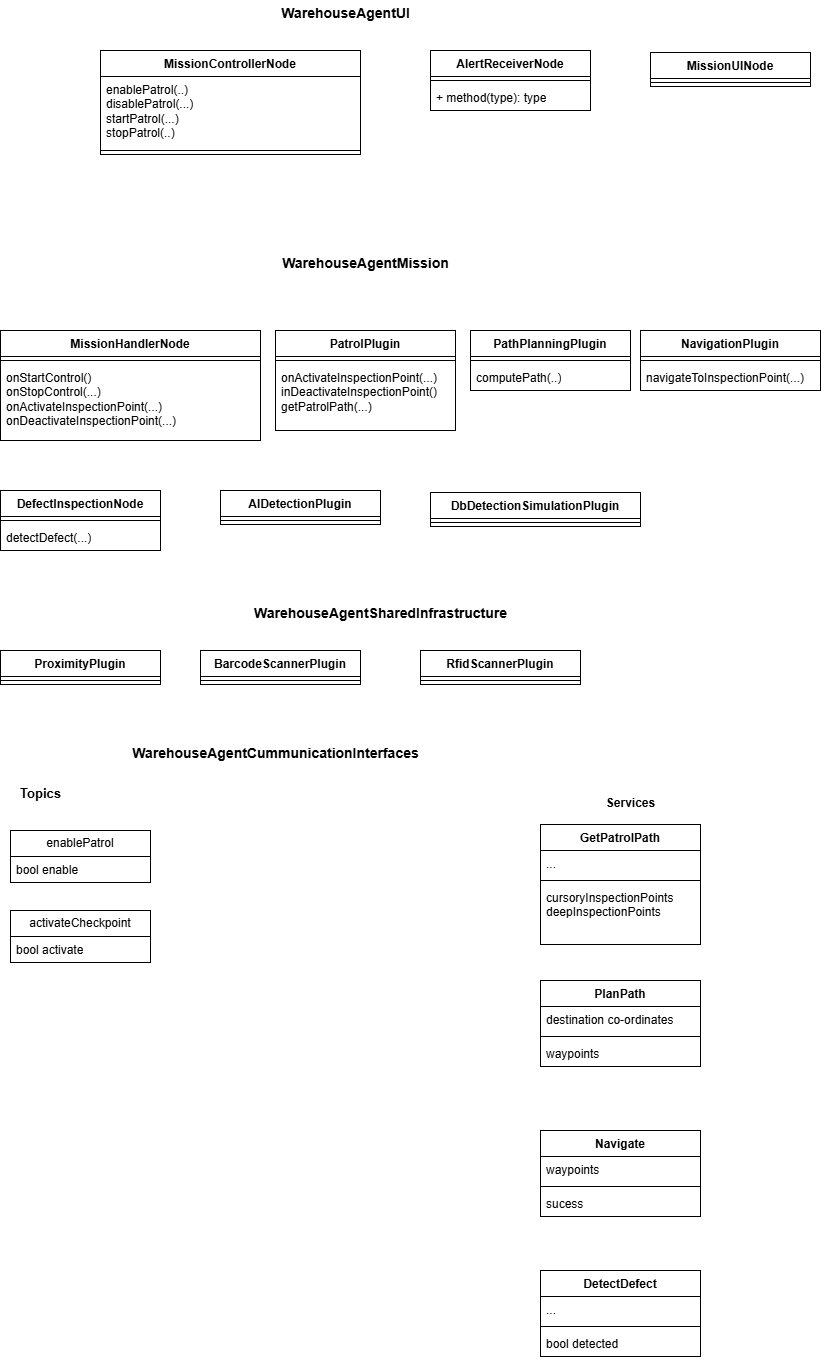

The diagram above was exported from draw.io. Its source (the exported page's mxGraphModel, read from the mxfile embedded in the PNG):
<mxGraphModel dx="1800" dy="722" grid="1" gridSize="10" guides="1" tooltips="1" connect="1" arrows="1" fold="1" page="1" pageScale="1" pageWidth="850" pageHeight="1100" math="0" shadow="0">
  <root>
    <mxCell id="0" />
    <mxCell id="1" parent="0" />
    <mxCell id="vinVZCvpnTweJsPSIJaJ-1" parent="1" style="swimlane;fontStyle=1;align=center;verticalAlign=top;childLayout=stackLayout;horizontal=1;startSize=26;horizontalStack=0;resizeParent=1;resizeParentMax=0;resizeLast=0;collapsible=1;marginBottom=0;whiteSpace=wrap;html=1;" value="MissionControllerNode" vertex="1">
      <mxGeometry height="104" width="260" x="120" y="110" as="geometry" />
    </mxCell>
    <mxCell id="vinVZCvpnTweJsPSIJaJ-4" parent="vinVZCvpnTweJsPSIJaJ-1" style="text;strokeColor=none;fillColor=none;align=left;verticalAlign=top;spacingLeft=4;spacingRight=4;overflow=hidden;rotatable=0;points=[[0,0.5],[1,0.5]];portConstraint=eastwest;whiteSpace=wrap;html=1;" value="enablePatrol(..)&lt;div&gt;disablePatrol(...)&lt;/div&gt;&lt;div&gt;startPatrol(...)&lt;/div&gt;&lt;div&gt;stopPatrol(..)&lt;/div&gt;" vertex="1">
      <mxGeometry height="70" width="260" y="26" as="geometry" />
    </mxCell>
    <mxCell id="vinVZCvpnTweJsPSIJaJ-3" parent="vinVZCvpnTweJsPSIJaJ-1" style="line;strokeWidth=1;fillColor=none;align=left;verticalAlign=middle;spacingTop=-1;spacingLeft=3;spacingRight=3;rotatable=0;labelPosition=right;points=[];portConstraint=eastwest;strokeColor=inherit;" value="" vertex="1">
      <mxGeometry height="8" width="260" y="96" as="geometry" />
    </mxCell>
    <mxCell id="vinVZCvpnTweJsPSIJaJ-9" parent="1" style="text;align=center;fontStyle=1;verticalAlign=middle;spacingLeft=3;spacingRight=3;strokeColor=none;rotatable=0;points=[[0,0.5],[1,0.5]];portConstraint=eastwest;html=1;fontSize=14;" value="WarehouseAgentUI" vertex="1">
      <mxGeometry height="26" width="550" x="90" y="60" as="geometry" />
    </mxCell>
    <mxCell id="vinVZCvpnTweJsPSIJaJ-10" parent="1" style="swimlane;fontStyle=1;align=center;verticalAlign=top;childLayout=stackLayout;horizontal=1;startSize=26;horizontalStack=0;resizeParent=1;resizeParentMax=0;resizeLast=0;collapsible=1;marginBottom=0;whiteSpace=wrap;html=1;" value="AlertReceiverNode" vertex="1">
      <mxGeometry height="60" width="160" x="450" y="110" as="geometry" />
    </mxCell>
    <mxCell id="vinVZCvpnTweJsPSIJaJ-12" parent="vinVZCvpnTweJsPSIJaJ-10" style="line;strokeWidth=1;fillColor=none;align=left;verticalAlign=middle;spacingTop=-1;spacingLeft=3;spacingRight=3;rotatable=0;labelPosition=right;points=[];portConstraint=eastwest;strokeColor=inherit;" value="" vertex="1">
      <mxGeometry height="8" width="160" y="26" as="geometry" />
    </mxCell>
    <mxCell id="vinVZCvpnTweJsPSIJaJ-13" parent="vinVZCvpnTweJsPSIJaJ-10" style="text;strokeColor=none;fillColor=none;align=left;verticalAlign=top;spacingLeft=4;spacingRight=4;overflow=hidden;rotatable=0;points=[[0,0.5],[1,0.5]];portConstraint=eastwest;whiteSpace=wrap;html=1;" value="+ method(type): type" vertex="1">
      <mxGeometry height="26" width="160" y="34" as="geometry" />
    </mxCell>
    <mxCell id="vinVZCvpnTweJsPSIJaJ-15" parent="1" style="swimlane;fontStyle=1;align=center;verticalAlign=top;childLayout=stackLayout;horizontal=1;startSize=26;horizontalStack=0;resizeParent=1;resizeParentMax=0;resizeLast=0;collapsible=1;marginBottom=0;whiteSpace=wrap;html=1;" value="MissionUINode" vertex="1">
      <mxGeometry height="34" width="160" x="670" y="112" as="geometry" />
    </mxCell>
    <mxCell id="vinVZCvpnTweJsPSIJaJ-17" parent="vinVZCvpnTweJsPSIJaJ-15" style="line;strokeWidth=1;fillColor=none;align=left;verticalAlign=middle;spacingTop=-1;spacingLeft=3;spacingRight=3;rotatable=0;labelPosition=right;points=[];portConstraint=eastwest;strokeColor=inherit;" value="" vertex="1">
      <mxGeometry height="8" width="160" y="26" as="geometry" />
    </mxCell>
    <mxCell id="vinVZCvpnTweJsPSIJaJ-19" parent="1" style="text;align=center;fontStyle=1;verticalAlign=middle;spacingLeft=3;spacingRight=3;strokeColor=none;rotatable=0;points=[[0,0.5],[1,0.5]];portConstraint=eastwest;html=1;fontSize=14;" value="WarehouseAgentMission" vertex="1">
      <mxGeometry height="26" width="190" x="290" y="310" as="geometry" />
    </mxCell>
    <mxCell id="vinVZCvpnTweJsPSIJaJ-20" parent="1" style="swimlane;fontStyle=1;align=center;verticalAlign=top;childLayout=stackLayout;horizontal=1;startSize=26;horizontalStack=0;resizeParent=1;resizeParentMax=0;resizeLast=0;collapsible=1;marginBottom=0;whiteSpace=wrap;html=1;" value="MissionHandlerNode" vertex="1">
      <mxGeometry height="110" width="260" x="20" y="390" as="geometry" />
    </mxCell>
    <mxCell id="vinVZCvpnTweJsPSIJaJ-22" parent="vinVZCvpnTweJsPSIJaJ-20" style="line;strokeWidth=1;fillColor=none;align=left;verticalAlign=middle;spacingTop=-1;spacingLeft=3;spacingRight=3;rotatable=0;labelPosition=right;points=[];portConstraint=eastwest;strokeColor=inherit;" value="" vertex="1">
      <mxGeometry height="8" width="260" y="26" as="geometry" />
    </mxCell>
    <mxCell id="vinVZCvpnTweJsPSIJaJ-23" parent="vinVZCvpnTweJsPSIJaJ-20" style="text;strokeColor=none;fillColor=none;align=left;verticalAlign=top;spacingLeft=4;spacingRight=4;overflow=hidden;rotatable=0;points=[[0,0.5],[1,0.5]];portConstraint=eastwest;whiteSpace=wrap;html=1;" value="&lt;div&gt;onStartControl()&lt;/div&gt;onStopControl(...)&lt;div&gt;onActivateInspectionPoint(...)&lt;/div&gt;&lt;div&gt;onDeactivateInspectionPoint(...)&lt;/div&gt;&lt;div&gt;&lt;br&gt;&lt;/div&gt;" vertex="1">
      <mxGeometry height="76" width="260" y="34" as="geometry" />
    </mxCell>
    <mxCell id="vinVZCvpnTweJsPSIJaJ-24" parent="1" style="swimlane;fontStyle=1;align=center;verticalAlign=top;childLayout=stackLayout;horizontal=1;startSize=26;horizontalStack=0;resizeParent=1;resizeParentMax=0;resizeLast=0;collapsible=1;marginBottom=0;whiteSpace=wrap;html=1;" value="PatrolPlugin" vertex="1">
      <mxGeometry height="100" width="180" x="295" y="390" as="geometry" />
    </mxCell>
    <mxCell id="vinVZCvpnTweJsPSIJaJ-26" parent="vinVZCvpnTweJsPSIJaJ-24" style="line;strokeWidth=1;fillColor=none;align=left;verticalAlign=middle;spacingTop=-1;spacingLeft=3;spacingRight=3;rotatable=0;labelPosition=right;points=[];portConstraint=eastwest;strokeColor=inherit;" value="" vertex="1">
      <mxGeometry height="8" width="180" y="26" as="geometry" />
    </mxCell>
    <mxCell id="vinVZCvpnTweJsPSIJaJ-27" parent="vinVZCvpnTweJsPSIJaJ-24" style="text;strokeColor=none;fillColor=none;align=left;verticalAlign=top;spacingLeft=4;spacingRight=4;overflow=hidden;rotatable=0;points=[[0,0.5],[1,0.5]];portConstraint=eastwest;whiteSpace=wrap;html=1;" value="onActivateInspectionPoint(...)&lt;div&gt;inDeactivateInspectionPoint()&lt;/div&gt;&lt;div&gt;getPatrolPath(...)&lt;/div&gt;" vertex="1">
      <mxGeometry height="66" width="180" y="34" as="geometry" />
    </mxCell>
    <mxCell id="vinVZCvpnTweJsPSIJaJ-28" parent="1" style="swimlane;fontStyle=1;align=center;verticalAlign=top;childLayout=stackLayout;horizontal=1;startSize=26;horizontalStack=0;resizeParent=1;resizeParentMax=0;resizeLast=0;collapsible=1;marginBottom=0;whiteSpace=wrap;html=1;" value="PathPlanningPlugin" vertex="1">
      <mxGeometry height="60" width="160" x="490" y="390" as="geometry" />
    </mxCell>
    <mxCell id="vinVZCvpnTweJsPSIJaJ-30" parent="vinVZCvpnTweJsPSIJaJ-28" style="line;strokeWidth=1;fillColor=none;align=left;verticalAlign=middle;spacingTop=-1;spacingLeft=3;spacingRight=3;rotatable=0;labelPosition=right;points=[];portConstraint=eastwest;strokeColor=inherit;" value="" vertex="1">
      <mxGeometry height="8" width="160" y="26" as="geometry" />
    </mxCell>
    <mxCell id="vinVZCvpnTweJsPSIJaJ-31" parent="vinVZCvpnTweJsPSIJaJ-28" style="text;strokeColor=none;fillColor=none;align=left;verticalAlign=top;spacingLeft=4;spacingRight=4;overflow=hidden;rotatable=0;points=[[0,0.5],[1,0.5]];portConstraint=eastwest;whiteSpace=wrap;html=1;" value="computePath(..)" vertex="1">
      <mxGeometry height="26" width="160" y="34" as="geometry" />
    </mxCell>
    <mxCell id="vinVZCvpnTweJsPSIJaJ-36" parent="1" style="swimlane;fontStyle=1;align=center;verticalAlign=top;childLayout=stackLayout;horizontal=1;startSize=26;horizontalStack=0;resizeParent=1;resizeParentMax=0;resizeLast=0;collapsible=1;marginBottom=0;whiteSpace=wrap;html=1;" value="NavigationPlugin" vertex="1">
      <mxGeometry height="60" width="180" x="660" y="390" as="geometry" />
    </mxCell>
    <mxCell id="vinVZCvpnTweJsPSIJaJ-38" parent="vinVZCvpnTweJsPSIJaJ-36" style="line;strokeWidth=1;fillColor=none;align=left;verticalAlign=middle;spacingTop=-1;spacingLeft=3;spacingRight=3;rotatable=0;labelPosition=right;points=[];portConstraint=eastwest;strokeColor=inherit;" value="" vertex="1">
      <mxGeometry height="8" width="180" y="26" as="geometry" />
    </mxCell>
    <mxCell id="vinVZCvpnTweJsPSIJaJ-39" parent="vinVZCvpnTweJsPSIJaJ-36" style="text;strokeColor=none;fillColor=none;align=left;verticalAlign=top;spacingLeft=4;spacingRight=4;overflow=hidden;rotatable=0;points=[[0,0.5],[1,0.5]];portConstraint=eastwest;whiteSpace=wrap;html=1;" value="navigateToInspectionPoint(...)" vertex="1">
      <mxGeometry height="26" width="180" y="34" as="geometry" />
    </mxCell>
    <mxCell id="vinVZCvpnTweJsPSIJaJ-44" parent="1" style="swimlane;fontStyle=1;align=center;verticalAlign=top;childLayout=stackLayout;horizontal=1;startSize=26;horizontalStack=0;resizeParent=1;resizeParentMax=0;resizeLast=0;collapsible=1;marginBottom=0;whiteSpace=wrap;html=1;" value="DefectInspectionNode" vertex="1">
      <mxGeometry height="60" width="160" x="20" y="550" as="geometry" />
    </mxCell>
    <mxCell id="vinVZCvpnTweJsPSIJaJ-46" parent="vinVZCvpnTweJsPSIJaJ-44" style="line;strokeWidth=1;fillColor=none;align=left;verticalAlign=middle;spacingTop=-1;spacingLeft=3;spacingRight=3;rotatable=0;labelPosition=right;points=[];portConstraint=eastwest;strokeColor=inherit;" value="" vertex="1">
      <mxGeometry height="8" width="160" y="26" as="geometry" />
    </mxCell>
    <mxCell id="vinVZCvpnTweJsPSIJaJ-47" parent="vinVZCvpnTweJsPSIJaJ-44" style="text;strokeColor=none;fillColor=none;align=left;verticalAlign=top;spacingLeft=4;spacingRight=4;overflow=hidden;rotatable=0;points=[[0,0.5],[1,0.5]];portConstraint=eastwest;whiteSpace=wrap;html=1;" value="detectDefect(...)" vertex="1">
      <mxGeometry height="26" width="160" y="34" as="geometry" />
    </mxCell>
    <mxCell id="vinVZCvpnTweJsPSIJaJ-48" parent="1" style="swimlane;fontStyle=1;align=center;verticalAlign=top;childLayout=stackLayout;horizontal=1;startSize=26;horizontalStack=0;resizeParent=1;resizeParentMax=0;resizeLast=0;collapsible=1;marginBottom=0;whiteSpace=wrap;html=1;" value="AIDetectionPlugin" vertex="1">
      <mxGeometry height="34" width="160" x="240" y="550" as="geometry" />
    </mxCell>
    <mxCell id="vinVZCvpnTweJsPSIJaJ-50" parent="vinVZCvpnTweJsPSIJaJ-48" style="line;strokeWidth=1;fillColor=none;align=left;verticalAlign=middle;spacingTop=-1;spacingLeft=3;spacingRight=3;rotatable=0;labelPosition=right;points=[];portConstraint=eastwest;strokeColor=inherit;" value="" vertex="1">
      <mxGeometry height="8" width="160" y="26" as="geometry" />
    </mxCell>
    <mxCell id="vinVZCvpnTweJsPSIJaJ-52" parent="1" style="swimlane;fontStyle=1;align=center;verticalAlign=top;childLayout=stackLayout;horizontal=1;startSize=26;horizontalStack=0;resizeParent=1;resizeParentMax=0;resizeLast=0;collapsible=1;marginBottom=0;whiteSpace=wrap;html=1;" value="DbDetectionSimulationPlugin" vertex="1">
      <mxGeometry height="34" width="210" x="450" y="552" as="geometry" />
    </mxCell>
    <mxCell id="vinVZCvpnTweJsPSIJaJ-54" parent="vinVZCvpnTweJsPSIJaJ-52" style="line;strokeWidth=1;fillColor=none;align=left;verticalAlign=middle;spacingTop=-1;spacingLeft=3;spacingRight=3;rotatable=0;labelPosition=right;points=[];portConstraint=eastwest;strokeColor=inherit;" value="" vertex="1">
      <mxGeometry height="8" width="210" y="26" as="geometry" />
    </mxCell>
    <mxCell id="vinVZCvpnTweJsPSIJaJ-56" parent="1" style="text;align=center;fontStyle=1;verticalAlign=middle;spacingLeft=3;spacingRight=3;strokeColor=none;rotatable=0;points=[[0,0.5],[1,0.5]];portConstraint=eastwest;html=1;fontSize=14;" value="WarehouseAgentSharedInfrastructure" vertex="1">
      <mxGeometry height="26" width="260" x="270" y="660" as="geometry" />
    </mxCell>
    <mxCell id="vinVZCvpnTweJsPSIJaJ-57" parent="1" style="swimlane;fontStyle=1;align=center;verticalAlign=top;childLayout=stackLayout;horizontal=1;startSize=26;horizontalStack=0;resizeParent=1;resizeParentMax=0;resizeLast=0;collapsible=1;marginBottom=0;whiteSpace=wrap;html=1;" value="ProximityPlugin" vertex="1">
      <mxGeometry height="34" width="160" x="20" y="710" as="geometry" />
    </mxCell>
    <mxCell id="vinVZCvpnTweJsPSIJaJ-59" parent="vinVZCvpnTweJsPSIJaJ-57" style="line;strokeWidth=1;fillColor=none;align=left;verticalAlign=middle;spacingTop=-1;spacingLeft=3;spacingRight=3;rotatable=0;labelPosition=right;points=[];portConstraint=eastwest;strokeColor=inherit;" value="" vertex="1">
      <mxGeometry height="8" width="160" y="26" as="geometry" />
    </mxCell>
    <mxCell id="vinVZCvpnTweJsPSIJaJ-61" parent="1" style="swimlane;fontStyle=1;align=center;verticalAlign=top;childLayout=stackLayout;horizontal=1;startSize=26;horizontalStack=0;resizeParent=1;resizeParentMax=0;resizeLast=0;collapsible=1;marginBottom=0;whiteSpace=wrap;html=1;" value="BarcodeScannerPlugin" vertex="1">
      <mxGeometry height="34" width="160" x="220" y="710" as="geometry" />
    </mxCell>
    <mxCell id="vinVZCvpnTweJsPSIJaJ-63" parent="vinVZCvpnTweJsPSIJaJ-61" style="line;strokeWidth=1;fillColor=none;align=left;verticalAlign=middle;spacingTop=-1;spacingLeft=3;spacingRight=3;rotatable=0;labelPosition=right;points=[];portConstraint=eastwest;strokeColor=inherit;" value="" vertex="1">
      <mxGeometry height="8" width="160" y="26" as="geometry" />
    </mxCell>
    <mxCell id="vinVZCvpnTweJsPSIJaJ-65" parent="1" style="swimlane;fontStyle=1;align=center;verticalAlign=top;childLayout=stackLayout;horizontal=1;startSize=26;horizontalStack=0;resizeParent=1;resizeParentMax=0;resizeLast=0;collapsible=1;marginBottom=0;whiteSpace=wrap;html=1;" value="RfidScannerPlugin" vertex="1">
      <mxGeometry height="34" width="160" x="440" y="710" as="geometry" />
    </mxCell>
    <mxCell id="vinVZCvpnTweJsPSIJaJ-67" parent="vinVZCvpnTweJsPSIJaJ-65" style="line;strokeWidth=1;fillColor=none;align=left;verticalAlign=middle;spacingTop=-1;spacingLeft=3;spacingRight=3;rotatable=0;labelPosition=right;points=[];portConstraint=eastwest;strokeColor=inherit;" value="" vertex="1">
      <mxGeometry height="8" width="160" y="26" as="geometry" />
    </mxCell>
    <mxCell id="vinVZCvpnTweJsPSIJaJ-69" parent="1" style="text;align=center;fontStyle=1;verticalAlign=middle;spacingLeft=3;spacingRight=3;strokeColor=none;rotatable=0;points=[[0,0.5],[1,0.5]];portConstraint=eastwest;html=1;fontSize=14;" value="WarehouseAgentCummunicationInterfaces" vertex="1">
      <mxGeometry height="26" width="310" x="140" y="800" as="geometry" />
    </mxCell>
    <mxCell id="vinVZCvpnTweJsPSIJaJ-75" parent="1" style="text;align=center;fontStyle=1;verticalAlign=middle;spacingLeft=3;spacingRight=3;strokeColor=none;rotatable=0;points=[[0,0.5],[1,0.5]];portConstraint=eastwest;html=1;" value="&lt;font style=&quot;font-size: 13px;&quot;&gt;Topics&lt;/font&gt;" vertex="1">
      <mxGeometry height="26" width="80" x="20" y="840" as="geometry" />
    </mxCell>
    <mxCell id="vinVZCvpnTweJsPSIJaJ-76" parent="1" style="swimlane;fontStyle=0;childLayout=stackLayout;horizontal=1;startSize=26;fillColor=none;horizontalStack=0;resizeParent=1;resizeParentMax=0;resizeLast=0;collapsible=1;marginBottom=0;whiteSpace=wrap;html=1;" value="enablePatrol" vertex="1">
      <mxGeometry height="52" width="140" x="30" y="890" as="geometry" />
    </mxCell>
    <mxCell id="vinVZCvpnTweJsPSIJaJ-77" parent="vinVZCvpnTweJsPSIJaJ-76" style="text;strokeColor=none;fillColor=none;align=left;verticalAlign=top;spacingLeft=4;spacingRight=4;overflow=hidden;rotatable=0;points=[[0,0.5],[1,0.5]];portConstraint=eastwest;whiteSpace=wrap;html=1;" value="bool enable" vertex="1">
      <mxGeometry height="26" width="140" y="26" as="geometry" />
    </mxCell>
    <mxCell id="vinVZCvpnTweJsPSIJaJ-81" parent="1" style="swimlane;fontStyle=0;childLayout=stackLayout;horizontal=1;startSize=26;fillColor=none;horizontalStack=0;resizeParent=1;resizeParentMax=0;resizeLast=0;collapsible=1;marginBottom=0;whiteSpace=wrap;html=1;" value="activateCheckpoint" vertex="1">
      <mxGeometry height="52" width="140" x="30" y="970" as="geometry" />
    </mxCell>
    <mxCell id="vinVZCvpnTweJsPSIJaJ-82" parent="vinVZCvpnTweJsPSIJaJ-81" style="text;strokeColor=none;fillColor=none;align=left;verticalAlign=top;spacingLeft=4;spacingRight=4;overflow=hidden;rotatable=0;points=[[0,0.5],[1,0.5]];portConstraint=eastwest;whiteSpace=wrap;html=1;" value="bool activate" vertex="1">
      <mxGeometry height="26" width="140" y="26" as="geometry" />
    </mxCell>
    <mxCell id="vinVZCvpnTweJsPSIJaJ-87" parent="1" style="text;align=center;fontStyle=1;verticalAlign=middle;spacingLeft=3;spacingRight=3;strokeColor=none;rotatable=0;points=[[0,0.5],[1,0.5]];portConstraint=eastwest;html=1;" value="Services" vertex="1">
      <mxGeometry height="26" width="80" x="610" y="850" as="geometry" />
    </mxCell>
    <mxCell id="vinVZCvpnTweJsPSIJaJ-101" parent="1" style="swimlane;fontStyle=1;align=center;verticalAlign=top;childLayout=stackLayout;horizontal=1;startSize=26;horizontalStack=0;resizeParent=1;resizeParentMax=0;resizeLast=0;collapsible=1;marginBottom=0;whiteSpace=wrap;html=1;" value="GetPatrolPath" vertex="1">
      <mxGeometry height="120" width="160" x="560" y="884" as="geometry" />
    </mxCell>
    <mxCell id="vinVZCvpnTweJsPSIJaJ-102" parent="vinVZCvpnTweJsPSIJaJ-101" style="text;strokeColor=none;fillColor=none;align=left;verticalAlign=top;spacingLeft=4;spacingRight=4;overflow=hidden;rotatable=0;points=[[0,0.5],[1,0.5]];portConstraint=eastwest;whiteSpace=wrap;html=1;" value="..." vertex="1">
      <mxGeometry height="26" width="160" y="26" as="geometry" />
    </mxCell>
    <mxCell id="vinVZCvpnTweJsPSIJaJ-103" parent="vinVZCvpnTweJsPSIJaJ-101" style="line;strokeWidth=1;fillColor=none;align=left;verticalAlign=middle;spacingTop=-1;spacingLeft=3;spacingRight=3;rotatable=0;labelPosition=right;points=[];portConstraint=eastwest;strokeColor=inherit;" value="" vertex="1">
      <mxGeometry height="8" width="160" y="52" as="geometry" />
    </mxCell>
    <mxCell id="vinVZCvpnTweJsPSIJaJ-104" parent="vinVZCvpnTweJsPSIJaJ-101" style="text;strokeColor=none;fillColor=none;align=left;verticalAlign=top;spacingLeft=4;spacingRight=4;overflow=hidden;rotatable=0;points=[[0,0.5],[1,0.5]];portConstraint=eastwest;whiteSpace=wrap;html=1;" value="cursoryInspectionPoints&lt;div&gt;deepInspectionPoints&lt;/div&gt;" vertex="1">
      <mxGeometry height="60" width="160" y="60" as="geometry" />
    </mxCell>
    <mxCell id="vinVZCvpnTweJsPSIJaJ-109" parent="1" style="swimlane;fontStyle=1;align=center;verticalAlign=top;childLayout=stackLayout;horizontal=1;startSize=26;horizontalStack=0;resizeParent=1;resizeParentMax=0;resizeLast=0;collapsible=1;marginBottom=0;whiteSpace=wrap;html=1;" value="PlanPath" vertex="1">
      <mxGeometry height="86" width="160" x="560" y="1040" as="geometry" />
    </mxCell>
    <mxCell id="vinVZCvpnTweJsPSIJaJ-110" parent="vinVZCvpnTweJsPSIJaJ-109" style="text;strokeColor=none;fillColor=none;align=left;verticalAlign=top;spacingLeft=4;spacingRight=4;overflow=hidden;rotatable=0;points=[[0,0.5],[1,0.5]];portConstraint=eastwest;whiteSpace=wrap;html=1;" value="destination co-ordinates" vertex="1">
      <mxGeometry height="26" width="160" y="26" as="geometry" />
    </mxCell>
    <mxCell id="vinVZCvpnTweJsPSIJaJ-111" parent="vinVZCvpnTweJsPSIJaJ-109" style="line;strokeWidth=1;fillColor=none;align=left;verticalAlign=middle;spacingTop=-1;spacingLeft=3;spacingRight=3;rotatable=0;labelPosition=right;points=[];portConstraint=eastwest;strokeColor=inherit;" value="" vertex="1">
      <mxGeometry height="8" width="160" y="52" as="geometry" />
    </mxCell>
    <mxCell id="vinVZCvpnTweJsPSIJaJ-112" parent="vinVZCvpnTweJsPSIJaJ-109" style="text;strokeColor=none;fillColor=none;align=left;verticalAlign=top;spacingLeft=4;spacingRight=4;overflow=hidden;rotatable=0;points=[[0,0.5],[1,0.5]];portConstraint=eastwest;whiteSpace=wrap;html=1;" value="waypoints" vertex="1">
      <mxGeometry height="26" width="160" y="60" as="geometry" />
    </mxCell>
    <mxCell id="vinVZCvpnTweJsPSIJaJ-113" parent="1" style="swimlane;fontStyle=1;align=center;verticalAlign=top;childLayout=stackLayout;horizontal=1;startSize=26;horizontalStack=0;resizeParent=1;resizeParentMax=0;resizeLast=0;collapsible=1;marginBottom=0;whiteSpace=wrap;html=1;" value="Navigate" vertex="1">
      <mxGeometry height="86" width="160" x="560" y="1190" as="geometry" />
    </mxCell>
    <mxCell id="vinVZCvpnTweJsPSIJaJ-114" parent="vinVZCvpnTweJsPSIJaJ-113" style="text;strokeColor=none;fillColor=none;align=left;verticalAlign=top;spacingLeft=4;spacingRight=4;overflow=hidden;rotatable=0;points=[[0,0.5],[1,0.5]];portConstraint=eastwest;whiteSpace=wrap;html=1;" value="waypoints" vertex="1">
      <mxGeometry height="26" width="160" y="26" as="geometry" />
    </mxCell>
    <mxCell id="vinVZCvpnTweJsPSIJaJ-115" parent="vinVZCvpnTweJsPSIJaJ-113" style="line;strokeWidth=1;fillColor=none;align=left;verticalAlign=middle;spacingTop=-1;spacingLeft=3;spacingRight=3;rotatable=0;labelPosition=right;points=[];portConstraint=eastwest;strokeColor=inherit;" value="" vertex="1">
      <mxGeometry height="8" width="160" y="52" as="geometry" />
    </mxCell>
    <mxCell id="vinVZCvpnTweJsPSIJaJ-116" parent="vinVZCvpnTweJsPSIJaJ-113" style="text;strokeColor=none;fillColor=none;align=left;verticalAlign=top;spacingLeft=4;spacingRight=4;overflow=hidden;rotatable=0;points=[[0,0.5],[1,0.5]];portConstraint=eastwest;whiteSpace=wrap;html=1;" value="sucess" vertex="1">
      <mxGeometry height="26" width="160" y="60" as="geometry" />
    </mxCell>
    <mxCell id="vinVZCvpnTweJsPSIJaJ-117" parent="1" style="swimlane;fontStyle=1;align=center;verticalAlign=top;childLayout=stackLayout;horizontal=1;startSize=26;horizontalStack=0;resizeParent=1;resizeParentMax=0;resizeLast=0;collapsible=1;marginBottom=0;whiteSpace=wrap;html=1;" value="DetectDefect" vertex="1">
      <mxGeometry height="86" width="160" x="560" y="1330" as="geometry" />
    </mxCell>
    <mxCell id="vinVZCvpnTweJsPSIJaJ-118" parent="vinVZCvpnTweJsPSIJaJ-117" style="text;strokeColor=none;fillColor=none;align=left;verticalAlign=top;spacingLeft=4;spacingRight=4;overflow=hidden;rotatable=0;points=[[0,0.5],[1,0.5]];portConstraint=eastwest;whiteSpace=wrap;html=1;" value="..." vertex="1">
      <mxGeometry height="26" width="160" y="26" as="geometry" />
    </mxCell>
    <mxCell id="vinVZCvpnTweJsPSIJaJ-119" parent="vinVZCvpnTweJsPSIJaJ-117" style="line;strokeWidth=1;fillColor=none;align=left;verticalAlign=middle;spacingTop=-1;spacingLeft=3;spacingRight=3;rotatable=0;labelPosition=right;points=[];portConstraint=eastwest;strokeColor=inherit;" value="" vertex="1">
      <mxGeometry height="8" width="160" y="52" as="geometry" />
    </mxCell>
    <mxCell id="vinVZCvpnTweJsPSIJaJ-120" parent="vinVZCvpnTweJsPSIJaJ-117" style="text;strokeColor=none;fillColor=none;align=left;verticalAlign=top;spacingLeft=4;spacingRight=4;overflow=hidden;rotatable=0;points=[[0,0.5],[1,0.5]];portConstraint=eastwest;whiteSpace=wrap;html=1;" value="bool detected" vertex="1">
      <mxGeometry height="26" width="160" y="60" as="geometry" />
    </mxCell>
  </root>
</mxGraphModel>